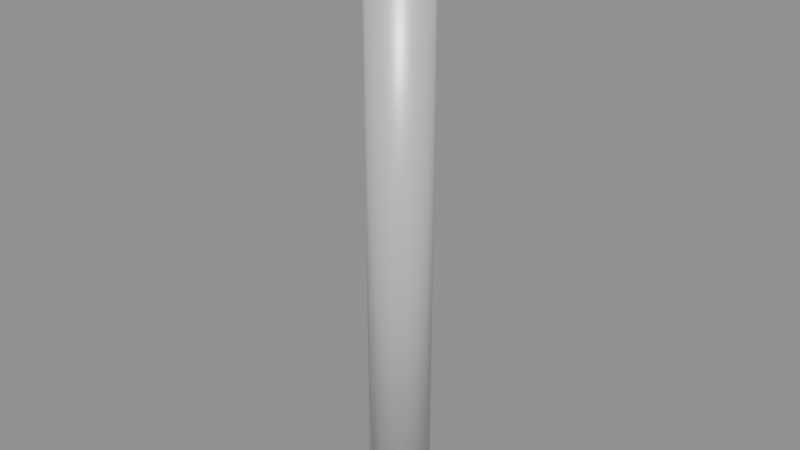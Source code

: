 # Source: halfwall_joint_3.blend  (saved by Blender 5.2.45; exported with 4.5.12 LTS)
import bpy
from mathutils import Matrix  # noqa: F401  (used for matrix-valued properties, if any)

bpy.ops.wm.read_factory_settings(use_empty=True)
scene = bpy.context.scene
scene.name = 'halfwall_joint_3'

# ---- materials (node trees are filled in below, after node groups)
mat_warm_white_painted_steel = bpy.data.materials.new('Warm white painted steel')
mat_warm_white_painted_steel.diffuse_color = (0.74, 0.78, 0.75, 1.0)

# ---- material node trees
mat_warm_white_painted_steel.use_nodes = True; mat_warm_white_painted_steel.node_tree.nodes.clear()
_N = mat_warm_white_painted_steel.node_tree.nodes; _L = mat_warm_white_painted_steel.node_tree.links
n0 = _N.new('ShaderNodeBsdfPrincipled'); n0.name = 'Principled BSDF'; n0.location = (-200, 100)
n0.inputs[0].default_value = (0.74, 0.78, 0.75, 1.0)
n0.inputs[1].default_value = 0.3
n0.inputs[2].default_value = 0.42
n0.inputs[10].default_value = 0.005
n1 = _N.new('ShaderNodeOutputMaterial'); n1.name = 'Material Output'; n1.location = (200, 100)
_L.new(n0.outputs[0], n1.inputs[0])
n1.is_active_output = True

# ---- meshes
me_cylinder_063 = bpy.data.meshes.new('Cylinder.063')
me_cylinder_063.from_pydata([(0.0, 0.06, -0.6), (0.0, 0.06, 0.6), (0.02296, 0.05543, -0.6), (0.02296, 0.05543, 0.6), (0.04243, 0.04243, -0.6), (0.04243, 0.04243, 0.6), (0.05543, 0.02296, -0.6), (0.05543, 0.02296, 0.6), (0.06, 0.0, -0.6), (0.06, 0.0, 0.6), (0.05543, -0.02296, -0.6), (0.05543, -0.02296, 0.6), (0.04243, -0.04243, -0.6), (0.04243, -0.04243, 0.6), (0.02296, -0.05543, -0.6), (0.02296, -0.05543, 0.6), (0.0, -0.06, -0.6), (0.0, -0.06, 0.6), (-0.02296, -0.05543, -0.6), (-0.02296, -0.05543, 0.6), (-0.04243, -0.04243, -0.6), (-0.04243, -0.04243, 0.6), (-0.05543, -0.02296, -0.6), (-0.05543, -0.02296, 0.6), (-0.06, 0.0, -0.6), (-0.06, 0.0, 0.6), (-0.05543, 0.02296, -0.6), (-0.05543, 0.02296, 0.6), (-0.04243, 0.04243, -0.6), (-0.04243, 0.04243, 0.6), (-0.02296, 0.05543, -0.6), (-0.02296, 0.05543, 0.6)], [], [(0, 1, 3, 2), (2, 3, 5, 4), (4, 5, 7, 6), (6, 7, 9, 8), (8, 9, 11, 10), (10, 11, 13, 12), (12, 13, 15, 14), (14, 15, 17, 16), (16, 17, 19, 18), (18, 19, 21, 20), (20, 21, 23, 22), (22, 23, 25, 24), (24, 25, 27, 26), (26, 27, 29, 28), (3, 1, 31, 29, 27, 25, 23, 21, 19, 17, 15, 13, 11, 9, 7, 5), (28, 29, 31, 30), (30, 31, 1, 0), (0, 2, 4, 6, 8, 10, 12, 14, 16, 18, 20, 22, 24, 26, 28, 30)])
me_cylinder_063.polygons.foreach_set('use_smooth', [True] * 18)
_uv = me_cylinder_063.uv_layers.new(name='UVMap')
_uv.uv.foreach_set('vector', [1.0, 0.5, 1.0, 1.0, 0.9375, 1.0, 0.9375, 0.5, 0.9375, 0.5, 0.9375, 1.0, 0.875, 1.0, 0.875, 0.5, 0.875, 0.5, 0.875, 1.0, 0.8125, 1.0, 0.8125, 0.5, 0.8125, 0.5, 0.8125, 1.0, 0.75, 1.0, 0.75, 0.5, 0.75, 0.5, 0.75, 1.0, 0.6875, 1.0, 0.6875, 0.5, 0.6875, 0.5, 0.6875, 1.0, 0.625, 1.0, 0.625, 0.5, 0.625, 0.5, 0.625, 1.0, 0.5625, 1.0, 0.5625, 0.5, 0.5625, 0.5, 0.5625, 1.0, 0.5, 1.0, 0.5, 0.5, 0.5, 0.5, 0.5, 1.0, 0.4375, 1.0, 0.4375, 0.5, 0.4375, 0.5, 0.4375, 1.0, 0.375, 1.0, 0.375, 0.5, 0.375, 0.5, 0.375, 1.0, 0.3125, 1.0, 0.3125, 0.5, 0.3125, 0.5, 0.3125, 1.0, 0.25, 1.0, 0.25, 0.5, 0.25, 0.5, 0.25, 1.0, 0.1875, 1.0, 0.1875, 0.5, 0.1875, 0.5, 0.1875, 1.0, 0.125, 1.0, 0.125, 0.5, 0.3418, 0.4717, 0.25, 0.49, 0.1582, 0.4717, 0.08029, 0.4197, 0.02827, 0.3418, 0.01, 0.25, 0.02827, 0.1582, 0.08029, 0.08029, 0.1582, 0.02827, 0.25, 0.01, 0.3418, 0.02827, 0.4197, 0.08029, 0.4717, 0.1582, 0.49, 0.25, 0.4717, 0.3418, 0.4197, 0.4197, 0.125, 0.5, 0.125, 1.0, 0.0625, 1.0, 0.0625, 0.5, 0.0625, 0.5, 0.0625, 1.0, 0.0, 1.0, 0.0, 0.5, 0.75, 0.49, 0.8418, 0.4717, 0.9197, 0.4197, 0.9717, 0.3418, 0.99, 0.25, 0.9717, 0.1582, 0.9197, 0.08029, 0.8418, 0.02827, 0.75, 0.01, 0.6582, 0.02827, 0.5803, 0.08029, 0.5283, 0.1582, 0.51, 0.25, 0.5283, 0.3418, 0.5803, 0.4197, 0.6582, 0.4717])
me_cylinder_063.materials.append(mat_warm_white_painted_steel)
me_cylinder_063.update()

# ---- objects
ob_joint_post_009 = bpy.data.objects.new('Joint post.009', me_cylinder_063)
ob_socketstart_041 = bpy.data.objects.new('SocketStart.041', None)

# ---- transforms, parenting, visibility, modifiers, constraints
ob_joint_post_009.location = (0.0, 0.0, 0.6)
ob_joint_post_009.rotation_euler = (0.0, -0.0, -3.142)
ob_socketstart_041.location = (0.0, 0.0, 0.0)
ob_socketstart_041.empty_display_size = 0.08

# ---- collection membership
scene.collection.objects.link(ob_joint_post_009)
scene.collection.objects.link(ob_socketstart_041)

# ---- scene / render settings (as saved in the file)
scene.frame_start = 1; scene.frame_end = 250; scene.frame_set(1)
scene.render.engine = 'BLENDER_EEVEE_NEXT'
scene.render.image_settings.exr_codec = 'NONE'
scene.render.use_bake_clear = False
scene.render.bake_margin = 0
scene.render.bake_bias = 0.0
scene.render.bake_samples = 0
scene.render.simplify_subdivision_render = 0
scene.render.simplify_child_particles_render = 0.0
scene.render.compositor_device = 'GPU'
scene.eevee.use_volume_custom_range = False
scene.eevee.gtao_distance = 0.0
scene.eevee.use_fast_gi = False
scene.eevee.fast_gi_thickness_near = 0.1
scene.eevee.fast_gi_thickness_far = 0.0
scene.eevee.ray_tracing_options.screen_trace_thickness = 0.1
bpy.context.view_layer.update()

# ---- added for rendering (the .blend has no active camera and no usable light): camera, sun + grey world if the file has none
cam_auto = bpy.data.cameras.new('AutoCamera')
cam_auto.lens = 50.0
cam_auto.sensor_width = 36.0
cam_auto.clip_end = 1000.0
ob_auto_camera = bpy.data.objects.new('AutoCamera', cam_auto)
scene.collection.objects.link(ob_auto_camera)
ob_auto_camera.location = (1.12132, -1.34558, 1.49705)
ob_auto_camera.rotation_euler = (1.09748, -7.21219e-08, 0.694738)
scene.camera = ob_auto_camera
light_auto_sun = bpy.data.lights.new('AutoSun', 'SUN')
light_auto_sun.energy = 3.0
light_auto_sun.angle = 0.0523599
ob_auto_sun = bpy.data.objects.new('AutoSun', light_auto_sun)
scene.collection.objects.link(ob_auto_sun)
ob_auto_sun.rotation_euler = (0.872665, 0.174533, 0.523599)
if scene.world is None:
    world_auto = bpy.data.worlds.new('AutoWorld')
    world_auto.color = (0.3, 0.3, 0.3)
    scene.world = world_auto
bpy.context.view_layer.update()
